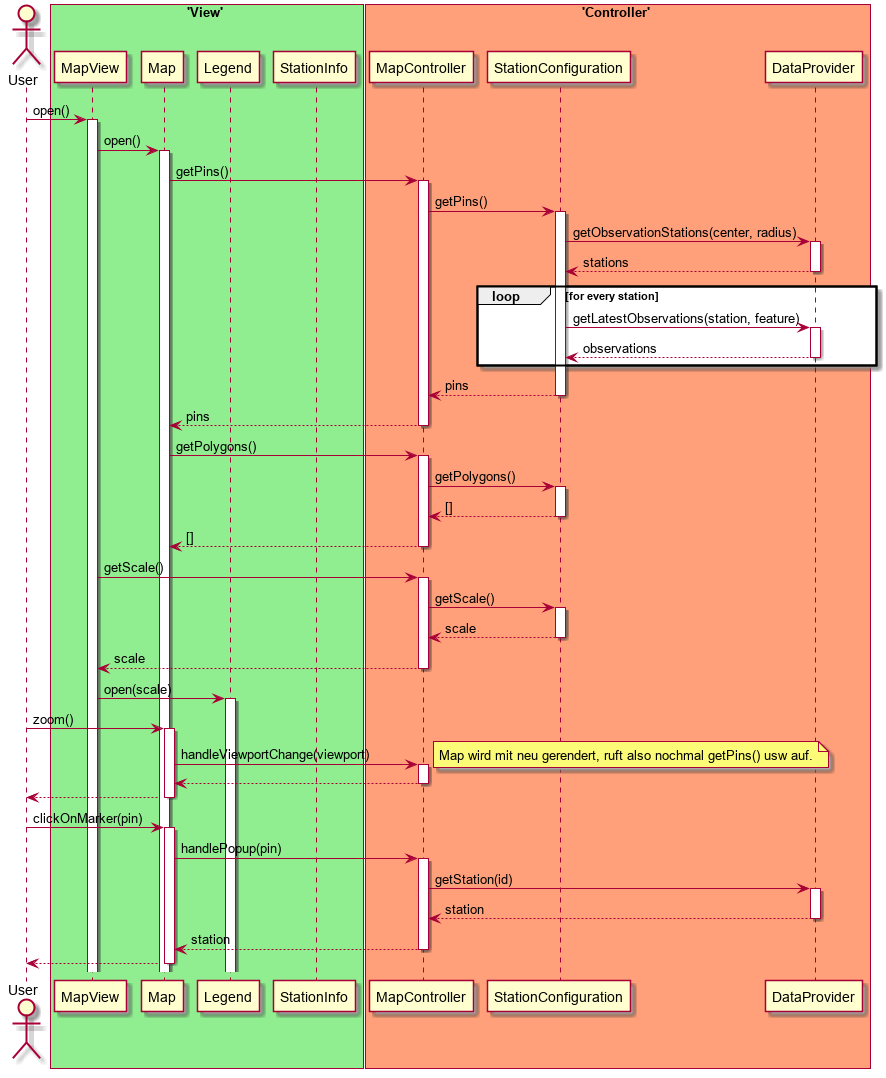

The diagram above was rendered by PlantUML. Its source (embedded in the PNG):
@startuml MapPageScenario

actor User

box 'View' #LightGreen
participant MapView
participant Map
participant Legend 
participant StationInfo
end box

box 'Controller' #LightSalmon
participant MapController
participant StationConfiguration

participant DataProvider
end box
User -> MapView ++ : open()
MapView -> Map ++ : open()
Map -> MapController ++ : getPins()
MapController -> StationConfiguration ++ : getPins()
StationConfiguration -> DataProvider ++ : getObservationStations(center, radius)
return stations
loop for every station
StationConfiguration -> DataProvider ++ : getLatestObservations(station, feature)
return observations
end

return pins
return pins
Map -> MapController ++ : getPolygons()
MapController -> StationConfiguration ++ : getPolygons()
return []
return []
MapView -> MapController ++ : getScale()
MapController -> StationConfiguration ++ : getScale()
return scale
return scale
MapView -> Legend ++ : open(scale)

'Nutzer zoomt'
User -> Map ++ : zoom()
Map -> MapController ++ : handleViewportChange(viewport)
note right: Map wird mit neu gerendert, ruft also nochmal getPins() usw auf.
return 
return

'Nutzer wählt Station'
User -> Map ++ : clickOnMarker(pin)
Map -> MapController ++ : handlePopup(pin)
MapController -> DataProvider ++ : getStation(id)
return station
return station
return
@enduml